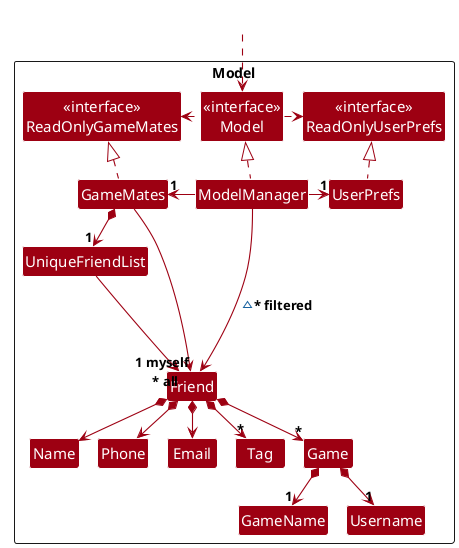

The diagram above was rendered by PlantUML. Its source (embedded in the PNG):
@startuml
!pragma layout smetana
!include style.puml
skinparam arrowThickness 1.1
skinparam arrowColor MODEL_COLOR
skinparam classBackgroundColor MODEL_COLOR

Package Model as ModelPackage <<Rectangle>>{
Class "<<interface>>\nReadOnlyGameMates" as ReadOnlyGameMates
Class "<<interface>>\nReadOnlyUserPrefs" as ReadOnlyUserPrefs
Class "<<interface>>\nModel" as Model
Class GameMates
Class ModelManager
Class UserPrefs

Class UniqueFriendList
Class Friend
Class Email
Class Name
Class Phone
Class Tag
Class Game
Class GameName
Class Username

Class I #FFFFFF
}

Class HiddenOutside #FFFFFF
HiddenOutside ..> Model

GameMates .up.|> ReadOnlyGameMates

ModelManager .up.|> Model
Model .right.> ReadOnlyUserPrefs
Model .left.> ReadOnlyGameMates
ModelManager -left-> "1" GameMates
ModelManager -right-> "1" UserPrefs
UserPrefs .up.|> ReadOnlyUserPrefs

GameMates *--> "1" UniqueFriendList
UniqueFriendList --> "~* all" Friend
GameMates --> "1 myself" Friend
Friend *--> Name
Friend *--> Phone
Friend *--> Email
Friend *--> "*" Tag
Friend *--> "*" Game
Game *--> "1" GameName
Game *--> "1" Username

Friend -[hidden]up--> I
UniqueFriendList -[hidden]right-> I

Name -[hidden]right-> Phone
Phone -[hidden]right-> Email

ModelManager --> Friend : ~* filtered
@enduml